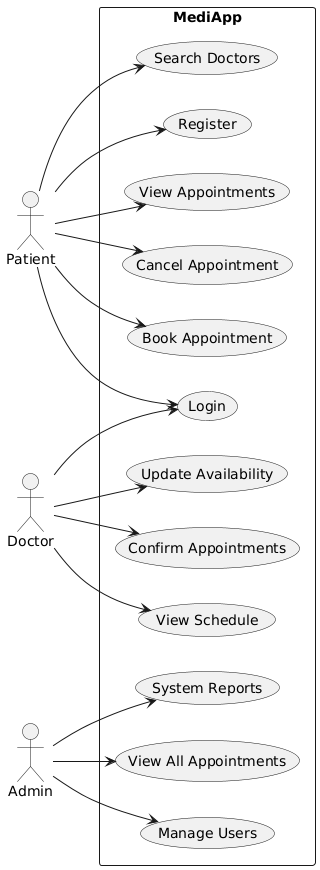

The diagram above was rendered by PlantUML. Its source (embedded in the PNG):
@startuml
left to right direction

actor Patient
actor Doctor
actor Admin

rectangle MediApp {
    
    Patient --> (Register)
    Patient --> (Login)
    Patient --> (Search Doctors)
    Patient --> (Book Appointment)
    Patient --> (Cancel Appointment)
    Patient --> (View Appointments)
    
    Doctor --> (Login)
    Doctor --> (View Schedule)
    Doctor --> (Confirm Appointments)
    Doctor --> (Update Availability)
    
    Admin --> (Manage Users)
    Admin --> (View All Appointments)
    Admin --> (System Reports)
}
@enduml